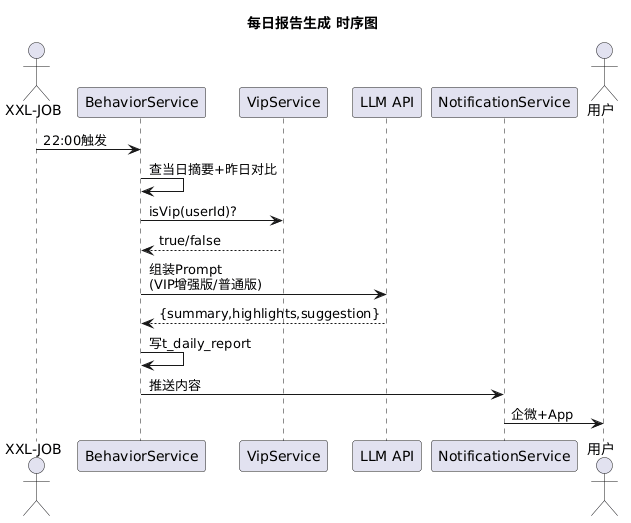

The diagram above was rendered by PlantUML. Its source (embedded in the PNG):
@startuml
title 每日报告生成 时序图
actor "XXL-JOB" as Job
participant "BehaviorService" as BS
participant "VipService" as VS
participant "LLM API" as LLM
participant "NotificationService" as NS
actor 用户
Job -> BS: 22:00触发
BS -> BS: 查当日摘要+昨日对比
BS -> VS: isVip(userId)?
VS --> BS: true/false
BS -> LLM: 组装Prompt\n(VIP增强版/普通版)
LLM --> BS: {summary,highlights,suggestion}
BS -> BS: 写t_daily_report
BS -> NS: 推送内容
NS -> 用户: 企微+App
@enduml